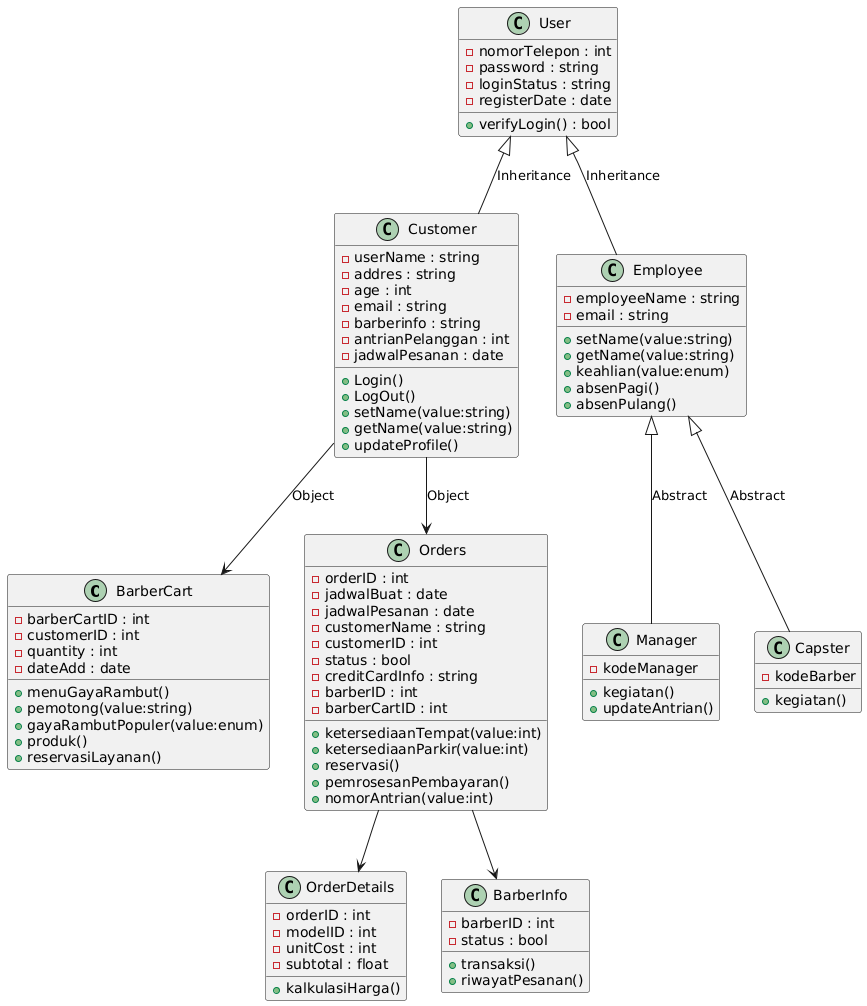

The diagram above was rendered by PlantUML. Its source (embedded in the PNG):
@startuml
class BarberCart {
    - barberCartID : int
    - customerID : int
    - quantity : int
    - dateAdd : date
    + menuGayaRambut()
    + pemotong(value:string)
    + gayaRambutPopuler(value:enum)
    + produk()
    + reservasiLayanan()
}

class Orders {
    - orderID : int
    - jadwalBuat : date
    - jadwalPesanan : date
    - customerName : string
    - customerID : int
    - status : bool
    - creditCardInfo : string
    - barberID : int
    - barberCartID : int
    + ketersediaanTempat(value:int)
    + ketersediaanParkir(value:int)
    + reservasi()
    + pemrosesanPembayaran()
    + nomorAntrian(value:int)
}

class OrderDetails {
    - orderID : int
    - modelID : int
    - unitCost : int
    - subtotal : float
    + kalkulasiHarga()
}

class User {
    - nomorTelepon : int
    - password : string
    - loginStatus : string
    - registerDate : date
    + verifyLogin() : bool
}

class Customer {
    - userName : string
    - addres : string
    - age : int
    - email : string
    - barberinfo : string
    - antrianPelanggan : int
    - jadwalPesanan : date
    + Login()
    + LogOut()
    + setName(value:string)
    + getName(value:string)
    + updateProfile()
}

class Employee {
    - employeeName : string
    - email : string
    + setName(value:string)
    + getName(value:string)
    + keahlian(value:enum)
    + absenPagi()
    + absenPulang()
}

class Manager {
    - kodeManager
    + kegiatan()
    + updateAntrian()
}

class Capster {
    - kodeBarber
    + kegiatan()
}

class BarberInfo {
    - barberID : int
    - status : bool
    + transaksi()
    + riwayatPesanan()
}

User <|-- Customer : Inheritance
User <|-- Employee : Inheritance
Employee <|-- Manager : Abstract
Employee <|-- Capster : Abstract
Customer --> Orders : Object
Customer --> BarberCart : Object
Orders --> OrderDetails
Orders --> BarberInfo
@enduml